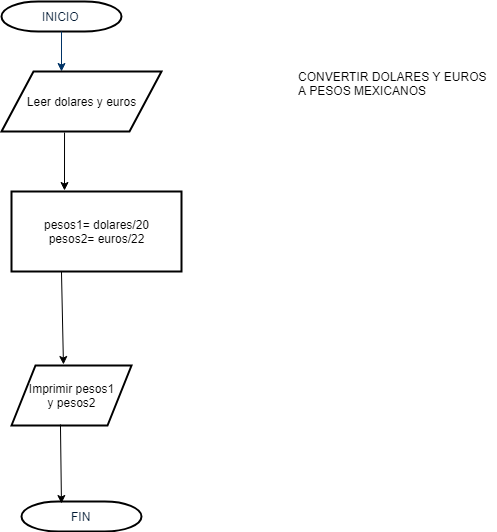

The diagram above was exported from draw.io. Its source (the exported page's mxGraphModel, read from the mxfile embedded in the PNG):
<mxGraphModel dx="868" dy="435" grid="1" gridSize="10" guides="1" tooltips="1" connect="1" arrows="1" fold="1" page="1" pageScale="1" pageWidth="1169" pageHeight="827" background="#ffffff" math="0" shadow="0">
  <root>
    <mxCell id="0" />
    <mxCell id="1" parent="0" />
    <mxCell id="2" value="INICIO" style="shape=mxgraph.flowchart.terminator;fillColor=#FFFFFF;strokeColor=#000000;strokeWidth=2;gradientColor=none;gradientDirection=north;fontColor=#001933;fontStyle=0;html=1;" parent="1" vertex="1">
      <mxGeometry x="260" y="60" width="120" height="30" as="geometry" />
    </mxCell>
    <mxCell id="7" style="fontColor=#001933;fontStyle=1;strokeColor=#003366;strokeWidth=1;html=1;" parent="1" source="2" edge="1">
      <mxGeometry relative="1" as="geometry">
        <mxPoint x="320" y="130" as="targetPoint" />
      </mxGeometry>
    </mxCell>
    <mxCell id="imIHz9tfZai-yyL25aED-56" value="Leer dolares y euros" style="shape=parallelogram;perimeter=parallelogramPerimeter;whiteSpace=wrap;html=1;strokeWidth=2;" parent="1" vertex="1">
      <mxGeometry x="260" y="130" width="160" height="60" as="geometry" />
    </mxCell>
    <mxCell id="imIHz9tfZai-yyL25aED-58" value="FIN" style="shape=mxgraph.flowchart.terminator;fillColor=#FFFFFF;strokeColor=#000000;strokeWidth=2;gradientColor=none;gradientDirection=north;fontColor=#001933;fontStyle=0;html=1;" parent="1" vertex="1">
      <mxGeometry x="280" y="560" width="120" height="30" as="geometry" />
    </mxCell>
    <mxCell id="imIHz9tfZai-yyL25aED-98" value="pesos1= dolares/20&lt;br&gt;pesos2= euros/22" style="rounded=0;whiteSpace=wrap;html=1;strokeWidth=2;" parent="1" vertex="1">
      <mxGeometry x="270" y="250" width="170" height="80" as="geometry" />
    </mxCell>
    <mxCell id="imIHz9tfZai-yyL25aED-101" value="" style="endArrow=classic;html=1;exitX=0.394;exitY=1.017;exitDx=0;exitDy=0;exitPerimeter=0;" parent="1" source="imIHz9tfZai-yyL25aED-56" edge="1">
      <mxGeometry width="50" height="50" relative="1" as="geometry">
        <mxPoint x="295" y="250" as="sourcePoint" />
        <mxPoint x="323" y="249" as="targetPoint" />
      </mxGeometry>
    </mxCell>
    <mxCell id="imIHz9tfZai-yyL25aED-104" value="Imprimir pesos1&lt;br&gt;y pesos2" style="shape=parallelogram;perimeter=parallelogramPerimeter;whiteSpace=wrap;html=1;strokeWidth=2;" parent="1" vertex="1">
      <mxGeometry x="270" y="424" width="120" height="60" as="geometry" />
    </mxCell>
    <mxCell id="imIHz9tfZai-yyL25aED-105" value="" style="endArrow=classic;html=1;entryX=0.433;entryY=-0.017;entryDx=0;entryDy=0;entryPerimeter=0;exitX=0.294;exitY=1;exitDx=0;exitDy=0;exitPerimeter=0;" parent="1" source="imIHz9tfZai-yyL25aED-98" target="imIHz9tfZai-yyL25aED-104" edge="1">
      <mxGeometry width="50" height="50" relative="1" as="geometry">
        <mxPoint x="295" y="380" as="sourcePoint" />
        <mxPoint x="345" y="330" as="targetPoint" />
      </mxGeometry>
    </mxCell>
    <mxCell id="imIHz9tfZai-yyL25aED-106" value="" style="endArrow=classic;html=1;exitX=0.408;exitY=0.983;exitDx=0;exitDy=0;exitPerimeter=0;entryX=0.333;entryY=0.067;entryDx=0;entryDy=0;entryPerimeter=0;" parent="1" source="imIHz9tfZai-yyL25aED-104" target="imIHz9tfZai-yyL25aED-58" edge="1">
      <mxGeometry width="50" height="50" relative="1" as="geometry">
        <mxPoint x="260" y="660" as="sourcePoint" />
        <mxPoint x="310" y="610" as="targetPoint" />
      </mxGeometry>
    </mxCell>
    <mxCell id="RFoRAbnbGpw47fKz-l_9-7" value="CONVERTIR DOLARES Y EUROS&lt;br&gt;A PESOS MEXICANOS" style="text;html=1;resizable=0;points=[];autosize=1;align=left;verticalAlign=top;spacingTop=-4;" vertex="1" parent="1">
      <mxGeometry x="555" y="126" width="200" height="30" as="geometry" />
    </mxCell>
  </root>
</mxGraphModel>